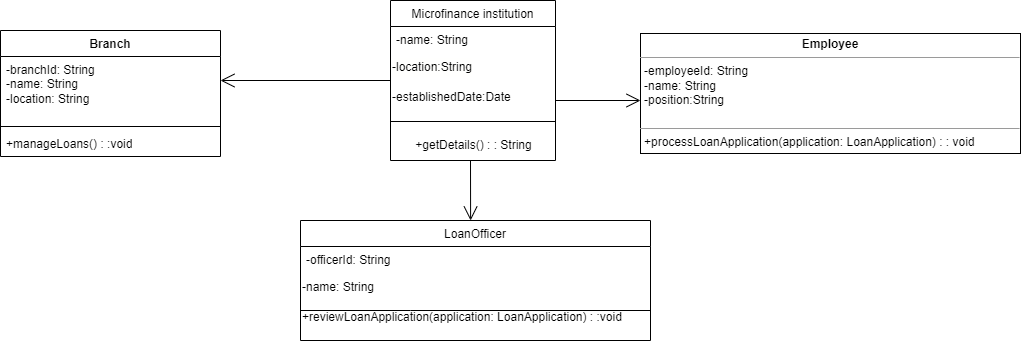

The diagram above was exported from draw.io. Its source (the exported page's mxGraphModel, read from the mxfile embedded in the PNG):
<mxGraphModel dx="1882" dy="539" grid="1" gridSize="10" guides="1" tooltips="1" connect="1" arrows="1" fold="1" page="1" pageScale="1" pageWidth="850" pageHeight="1100" math="0" shadow="0">
  <root>
    <mxCell id="0" />
    <mxCell id="1" parent="0" />
    <mxCell id="rg4GEHysVKt0ATJITY7t-1" value="Microfinance institution" style="swimlane;fontStyle=0;align=center;verticalAlign=top;childLayout=stackLayout;horizontal=1;startSize=26;horizontalStack=0;resizeParent=1;resizeLast=0;collapsible=1;marginBottom=0;rounded=0;shadow=0;strokeWidth=1;" vertex="1" parent="1">
      <mxGeometry x="340" y="90" width="165" height="160" as="geometry">
        <mxRectangle x="340" y="380" width="170" height="26" as="alternateBounds" />
      </mxGeometry>
    </mxCell>
    <mxCell id="rg4GEHysVKt0ATJITY7t-2" value="-name: String" style="text;align=left;verticalAlign=top;spacingLeft=4;spacingRight=4;overflow=hidden;rotatable=0;points=[[0,0.5],[1,0.5]];portConstraint=eastwest;" vertex="1" parent="rg4GEHysVKt0ATJITY7t-1">
      <mxGeometry y="26" width="165" height="26" as="geometry" />
    </mxCell>
    <mxCell id="rg4GEHysVKt0ATJITY7t-3" value="&lt;div style=&quot;background-color: rgb(255, 255, 254); line-height: 19px;&quot;&gt;&lt;font style=&quot;font-size: 12px;&quot; face=&quot;Helvetica&quot;&gt;-location:String&lt;/font&gt;&lt;/div&gt;" style="text;html=1;align=left;verticalAlign=middle;resizable=0;points=[];autosize=1;strokeColor=none;fillColor=none;" vertex="1" parent="rg4GEHysVKt0ATJITY7t-1">
      <mxGeometry y="52" width="165" height="30" as="geometry" />
    </mxCell>
    <mxCell id="rg4GEHysVKt0ATJITY7t-4" value="-establishedDate:Date" style="text;html=1;align=left;verticalAlign=middle;resizable=0;points=[];autosize=1;strokeColor=none;fillColor=none;" vertex="1" parent="rg4GEHysVKt0ATJITY7t-1">
      <mxGeometry y="82" width="165" height="30" as="geometry" />
    </mxCell>
    <mxCell id="rg4GEHysVKt0ATJITY7t-5" value="" style="line;html=1;strokeWidth=1;align=left;verticalAlign=middle;spacingTop=-1;spacingLeft=3;spacingRight=3;rotatable=0;labelPosition=right;points=[];portConstraint=eastwest;" vertex="1" parent="rg4GEHysVKt0ATJITY7t-1">
      <mxGeometry y="112" width="165" height="18" as="geometry" />
    </mxCell>
    <mxCell id="rg4GEHysVKt0ATJITY7t-6" value="+getDetails() : : String" style="text;html=1;align=center;verticalAlign=middle;resizable=0;points=[];autosize=1;strokeColor=none;fillColor=none;" vertex="1" parent="rg4GEHysVKt0ATJITY7t-1">
      <mxGeometry y="130" width="165" height="30" as="geometry" />
    </mxCell>
    <mxCell id="rg4GEHysVKt0ATJITY7t-7" value="LoanOfficer" style="swimlane;fontStyle=0;align=center;verticalAlign=top;childLayout=stackLayout;horizontal=1;startSize=26;horizontalStack=0;resizeParent=1;resizeLast=0;collapsible=1;marginBottom=0;rounded=0;shadow=0;strokeWidth=1;" vertex="1" parent="1">
      <mxGeometry x="250" y="310" width="350" height="120" as="geometry">
        <mxRectangle x="340" y="380" width="170" height="26" as="alternateBounds" />
      </mxGeometry>
    </mxCell>
    <mxCell id="rg4GEHysVKt0ATJITY7t-8" value="-officerId: String" style="text;align=left;verticalAlign=top;spacingLeft=4;spacingRight=4;overflow=hidden;rotatable=0;points=[[0,0.5],[1,0.5]];portConstraint=eastwest;" vertex="1" parent="rg4GEHysVKt0ATJITY7t-7">
      <mxGeometry y="26" width="350" height="26" as="geometry" />
    </mxCell>
    <mxCell id="rg4GEHysVKt0ATJITY7t-9" value="-name: String" style="text;html=1;align=left;verticalAlign=middle;resizable=0;points=[];autosize=1;strokeColor=none;fillColor=none;" vertex="1" parent="rg4GEHysVKt0ATJITY7t-7">
      <mxGeometry y="52" width="350" height="30" as="geometry" />
    </mxCell>
    <mxCell id="rg4GEHysVKt0ATJITY7t-11" value="&lt;div style=&quot;&quot;&gt;+reviewLoanApplication(application: LoanApplication) : :void&lt;br&gt;&lt;/div&gt;" style="text;html=1;align=left;verticalAlign=middle;resizable=0;points=[];autosize=1;strokeColor=none;fillColor=none;" vertex="1" parent="rg4GEHysVKt0ATJITY7t-7">
      <mxGeometry y="82" width="350" height="30" as="geometry" />
    </mxCell>
    <mxCell id="rg4GEHysVKt0ATJITY7t-10" value="" style="endArrow=none;html=1;rounded=0;entryX=1;entryY=0.75;entryDx=0;entryDy=0;exitX=0;exitY=0.75;exitDx=0;exitDy=0;" edge="1" parent="1" source="rg4GEHysVKt0ATJITY7t-7" target="rg4GEHysVKt0ATJITY7t-7">
      <mxGeometry width="50" height="50" relative="1" as="geometry">
        <mxPoint x="250" y="400" as="sourcePoint" />
        <mxPoint x="550" y="400" as="targetPoint" />
        <Array as="points">
          <mxPoint x="360" y="400" />
        </Array>
      </mxGeometry>
    </mxCell>
    <mxCell id="rg4GEHysVKt0ATJITY7t-24" value="&lt;p style=&quot;margin:0px;margin-top:4px;text-align:center;&quot;&gt;&lt;b&gt;Employee&lt;/b&gt;&lt;/p&gt;&lt;hr size=&quot;1&quot;&gt;&lt;p style=&quot;margin:0px;margin-left:4px;&quot;&gt;-employeeId: String&lt;/p&gt;&lt;p style=&quot;margin:0px;margin-left:4px;&quot;&gt;-name: String&lt;/p&gt;&lt;p style=&quot;margin:0px;margin-left:4px;&quot;&gt;-position:String&lt;/p&gt;&lt;p style=&quot;margin:0px;margin-left:4px;&quot;&gt;&lt;br&gt;&lt;/p&gt;&lt;hr size=&quot;1&quot;&gt;&lt;p style=&quot;margin:0px;margin-left:4px;&quot;&gt;+processLoanApplication(application: LoanApplication) : : void&lt;/p&gt;" style="verticalAlign=top;align=left;overflow=fill;fontSize=12;fontFamily=Helvetica;html=1;whiteSpace=wrap;" vertex="1" parent="1">
      <mxGeometry x="590" y="123" width="380" height="120" as="geometry" />
    </mxCell>
    <mxCell id="rg4GEHysVKt0ATJITY7t-25" value="Branch" style="swimlane;fontStyle=1;align=center;verticalAlign=top;childLayout=stackLayout;horizontal=1;startSize=26;horizontalStack=0;resizeParent=1;resizeParentMax=0;resizeLast=0;collapsible=1;marginBottom=0;whiteSpace=wrap;html=1;" vertex="1" parent="1">
      <mxGeometry x="-50" y="120" width="220" height="126" as="geometry" />
    </mxCell>
    <mxCell id="rg4GEHysVKt0ATJITY7t-26" value="-branchId: String&lt;br&gt;-name: String&lt;br&gt;-location: String" style="text;strokeColor=none;fillColor=none;align=left;verticalAlign=top;spacingLeft=4;spacingRight=4;overflow=hidden;rotatable=0;points=[[0,0.5],[1,0.5]];portConstraint=eastwest;whiteSpace=wrap;html=1;" vertex="1" parent="rg4GEHysVKt0ATJITY7t-25">
      <mxGeometry y="26" width="220" height="66" as="geometry" />
    </mxCell>
    <mxCell id="rg4GEHysVKt0ATJITY7t-27" value="" style="line;strokeWidth=1;fillColor=none;align=left;verticalAlign=middle;spacingTop=-1;spacingLeft=3;spacingRight=3;rotatable=0;labelPosition=right;points=[];portConstraint=eastwest;strokeColor=inherit;" vertex="1" parent="rg4GEHysVKt0ATJITY7t-25">
      <mxGeometry y="92" width="220" height="8" as="geometry" />
    </mxCell>
    <mxCell id="rg4GEHysVKt0ATJITY7t-28" value="+manageLoans() : :void" style="text;strokeColor=none;fillColor=none;align=left;verticalAlign=top;spacingLeft=4;spacingRight=4;overflow=hidden;rotatable=0;points=[[0,0.5],[1,0.5]];portConstraint=eastwest;whiteSpace=wrap;html=1;" vertex="1" parent="rg4GEHysVKt0ATJITY7t-25">
      <mxGeometry y="100" width="220" height="26" as="geometry" />
    </mxCell>
    <mxCell id="rg4GEHysVKt0ATJITY7t-29" value="" style="endArrow=open;endFill=1;endSize=12;html=1;rounded=0;" edge="1" parent="1">
      <mxGeometry width="160" relative="1" as="geometry">
        <mxPoint x="340" y="170" as="sourcePoint" />
        <mxPoint x="170" y="170" as="targetPoint" />
      </mxGeometry>
    </mxCell>
    <mxCell id="rg4GEHysVKt0ATJITY7t-30" value="" style="endArrow=open;endFill=1;endSize=12;html=1;rounded=0;entryX=0.486;entryY=0;entryDx=0;entryDy=0;entryPerimeter=0;" edge="1" parent="1" target="rg4GEHysVKt0ATJITY7t-7">
      <mxGeometry width="160" relative="1" as="geometry">
        <mxPoint x="420" y="250" as="sourcePoint" />
        <mxPoint x="550" y="280" as="targetPoint" />
      </mxGeometry>
    </mxCell>
    <mxCell id="rg4GEHysVKt0ATJITY7t-31" value="" style="endArrow=open;endFill=1;endSize=12;html=1;rounded=0;" edge="1" parent="1">
      <mxGeometry width="160" relative="1" as="geometry">
        <mxPoint x="505" y="190" as="sourcePoint" />
        <mxPoint x="590" y="190" as="targetPoint" />
      </mxGeometry>
    </mxCell>
  </root>
</mxGraphModel>